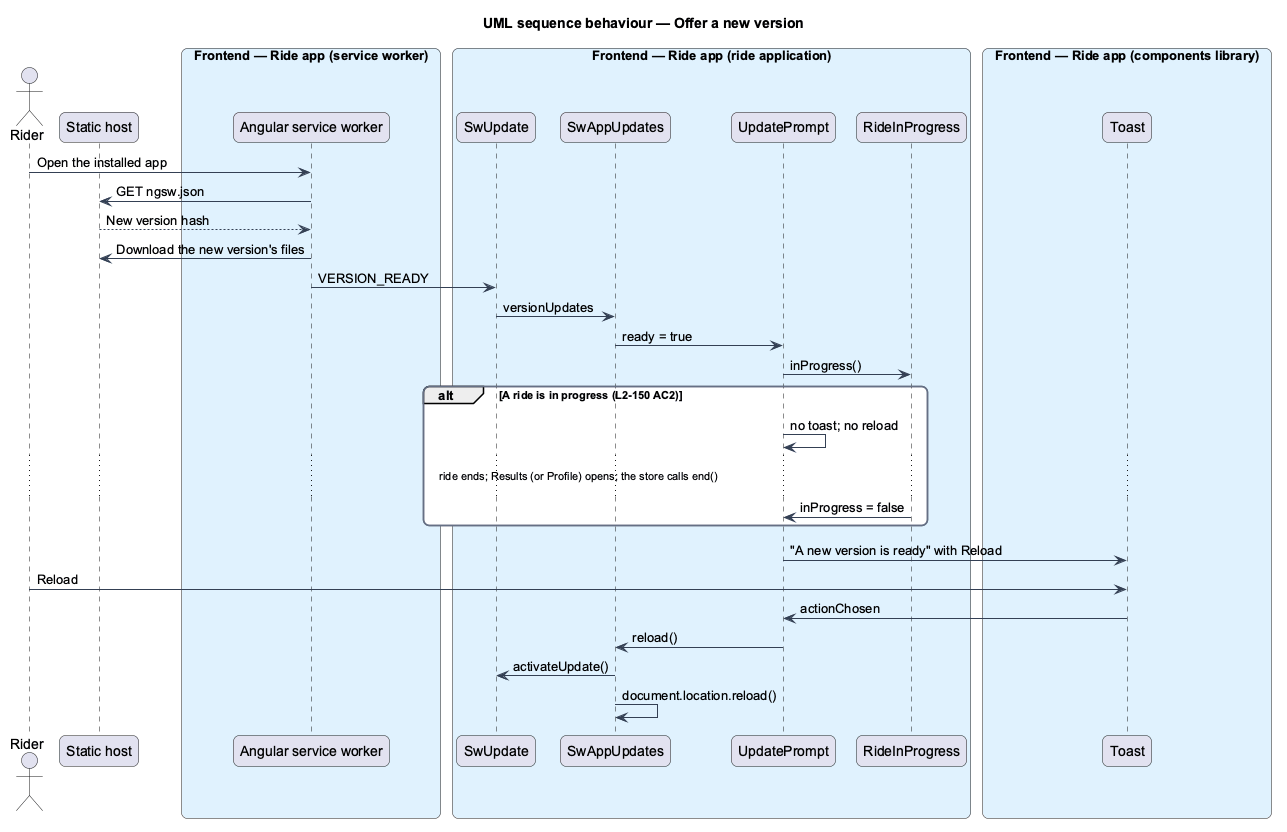

The diagram above was rendered by PlantUML. Its source (embedded in the PNG):
@startuml
title UML sequence behaviour — Offer a new version
skinparam backgroundColor #FFFFFF
skinparam shadowing false
skinparam roundcorner 12
skinparam defaultFontName Arial
skinparam ArrowColor #344054
skinparam rectangle {
  BorderColor #344054
  FontColor #101828
}
skinparam package {
  BorderColor #667085
  FontColor #101828
  BackgroundColor #F9FAFB
}
actor "Rider" as actor
participant "Static host" as host
box "Frontend — Ride app (service worker)" #E0F2FE
  participant "Angular service worker" as sw
end box
box "Frontend — Ride app (ride application)" #E0F2FE
  participant "SwUpdate" as swupdate
  participant "SwAppUpdates" as updates
  participant "UpdatePrompt" as prompt
  participant "RideInProgress" as activity
end box
box "Frontend — Ride app (components library)" #E0F2FE
  participant "Toast" as toast
end box
actor -> sw : Open the installed app
sw -> host : GET ngsw.json
host --> sw : New version hash
sw -> host : Download the new version's files
sw -> swupdate : VERSION_READY
swupdate -> updates : versionUpdates
updates -> prompt : ready = true
prompt -> activity : inProgress()
alt A ride is in progress (L2-150 AC2)
  prompt -> prompt : no toast; no reload
  ...ride ends; Results (or Profile) opens; the store calls end()...
  activity -> prompt : inProgress = false
end
prompt -> toast : "A new version is ready" with Reload
actor -> toast : Reload
toast -> prompt : actionChosen
prompt -> updates : reload()
updates -> swupdate : activateUpdate()
updates -> updates : document.location.reload()
@enduml